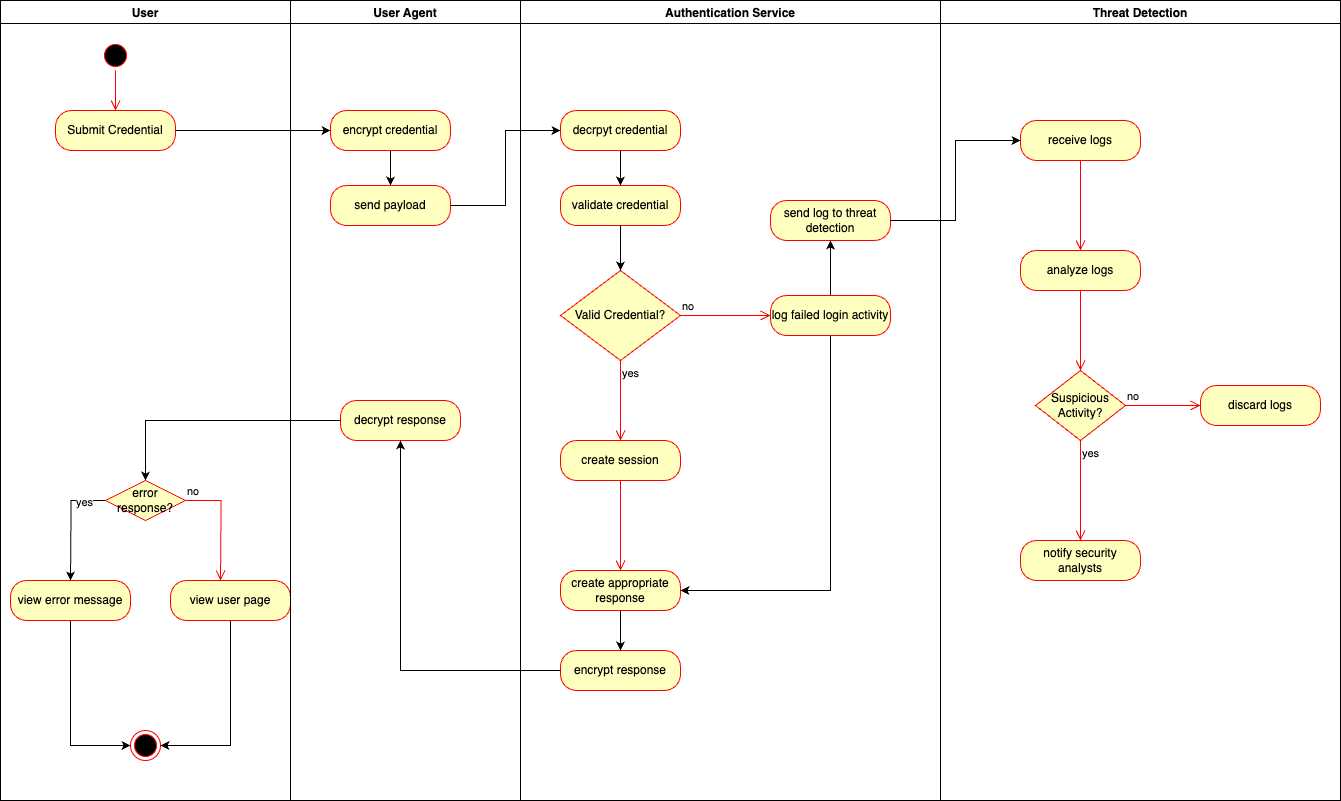

The diagram above was exported from draw.io. Its source (the exported page's mxGraphModel, read from the mxfile embedded in the PNG):
<mxGraphModel dx="2026" dy="1462" grid="1" gridSize="10" guides="1" tooltips="1" connect="1" arrows="1" fold="1" page="1" pageScale="1" pageWidth="850" pageHeight="1100" math="0" shadow="0">
  <root>
    <mxCell id="0" />
    <mxCell id="1" parent="0" />
    <mxCell id="gz3OIhHsMvz_mSFn4bAK-13" value="Valid Credential?" style="rhombus;whiteSpace=wrap;html=1;fontColor=#000000;fillColor=#ffffc0;strokeColor=#ff0000;" vertex="1" parent="1">
      <mxGeometry x="470" y="350" width="120" height="90" as="geometry" />
    </mxCell>
    <mxCell id="gz3OIhHsMvz_mSFn4bAK-14" value="no" style="edgeStyle=orthogonalEdgeStyle;html=1;align=left;verticalAlign=bottom;endArrow=open;endSize=8;strokeColor=#ff0000;rounded=0;entryX=0;entryY=0.5;entryDx=0;entryDy=0;" edge="1" source="gz3OIhHsMvz_mSFn4bAK-13" parent="1" target="BmVwj0AQsgUnXh9rXmHz-31">
      <mxGeometry x="-1" relative="1" as="geometry">
        <mxPoint x="640" y="395" as="targetPoint" />
      </mxGeometry>
    </mxCell>
    <mxCell id="gz3OIhHsMvz_mSFn4bAK-15" value="yes" style="edgeStyle=orthogonalEdgeStyle;html=1;align=left;verticalAlign=top;endArrow=open;endSize=8;strokeColor=#ff0000;rounded=0;entryX=0.5;entryY=0;entryDx=0;entryDy=0;" edge="1" source="gz3OIhHsMvz_mSFn4bAK-13" parent="1" target="BmVwj0AQsgUnXh9rXmHz-27">
      <mxGeometry x="-1" relative="1" as="geometry">
        <mxPoint x="528.9500000000003" y="510" as="targetPoint" />
      </mxGeometry>
    </mxCell>
    <mxCell id="gz3OIhHsMvz_mSFn4bAK-35" style="edgeStyle=orthogonalEdgeStyle;rounded=0;orthogonalLoop=1;jettySize=auto;html=1;exitX=0.5;exitY=1;exitDx=0;exitDy=0;entryX=0.5;entryY=0;entryDx=0;entryDy=0;" edge="1" parent="1">
      <mxGeometry relative="1" as="geometry">
        <mxPoint x="535" y="600" as="targetPoint" />
      </mxGeometry>
    </mxCell>
    <mxCell id="gz3OIhHsMvz_mSFn4bAK-43" value="User" style="swimlane;" vertex="1" parent="1">
      <mxGeometry x="-90" y="80" width="290" height="800" as="geometry" />
    </mxCell>
    <mxCell id="gz3OIhHsMvz_mSFn4bAK-40" value="" style="ellipse;html=1;shape=endState;fillColor=#000000;strokeColor=#ff0000;" vertex="1" parent="gz3OIhHsMvz_mSFn4bAK-43">
      <mxGeometry x="130" y="730" width="30" height="30" as="geometry" />
    </mxCell>
    <mxCell id="BmVwj0AQsgUnXh9rXmHz-1" value="Submit Credential" style="rounded=1;whiteSpace=wrap;html=1;arcSize=40;fontColor=#000000;fillColor=#ffffc0;strokeColor=#ff0000;" vertex="1" parent="gz3OIhHsMvz_mSFn4bAK-43">
      <mxGeometry x="55" y="110" width="120" height="40" as="geometry" />
    </mxCell>
    <mxCell id="BmVwj0AQsgUnXh9rXmHz-6" value="no" style="edgeStyle=orthogonalEdgeStyle;html=1;align=left;verticalAlign=bottom;endArrow=open;endSize=8;strokeColor=#ff0000;rounded=0;entryX=0.5;entryY=0;entryDx=0;entryDy=0;exitX=1;exitY=0.5;exitDx=0;exitDy=0;" edge="1" source="BmVwj0AQsgUnXh9rXmHz-5" parent="gz3OIhHsMvz_mSFn4bAK-43">
      <mxGeometry x="-1" relative="1" as="geometry">
        <mxPoint x="220" y="580" as="targetPoint" />
      </mxGeometry>
    </mxCell>
    <mxCell id="BmVwj0AQsgUnXh9rXmHz-13" style="edgeStyle=orthogonalEdgeStyle;rounded=0;orthogonalLoop=1;jettySize=auto;html=1;exitX=0;exitY=0.5;exitDx=0;exitDy=0;" edge="1" parent="gz3OIhHsMvz_mSFn4bAK-43" source="BmVwj0AQsgUnXh9rXmHz-5">
      <mxGeometry relative="1" as="geometry">
        <mxPoint x="70" y="580" as="targetPoint" />
      </mxGeometry>
    </mxCell>
    <mxCell id="BmVwj0AQsgUnXh9rXmHz-14" value="yes" style="edgeLabel;html=1;align=center;verticalAlign=middle;resizable=0;points=[];" vertex="1" connectable="0" parent="BmVwj0AQsgUnXh9rXmHz-13">
      <mxGeometry x="-0.5997" y="1" relative="1" as="geometry">
        <mxPoint as="offset" />
      </mxGeometry>
    </mxCell>
    <mxCell id="BmVwj0AQsgUnXh9rXmHz-5" value="error response?" style="rhombus;whiteSpace=wrap;html=1;fontColor=#000000;fillColor=#ffffc0;strokeColor=#ff0000;" vertex="1" parent="gz3OIhHsMvz_mSFn4bAK-43">
      <mxGeometry x="105" y="480" width="80" height="40" as="geometry" />
    </mxCell>
    <mxCell id="BmVwj0AQsgUnXh9rXmHz-15" style="edgeStyle=orthogonalEdgeStyle;rounded=0;orthogonalLoop=1;jettySize=auto;html=1;exitX=0.5;exitY=1;exitDx=0;exitDy=0;entryX=1;entryY=0.5;entryDx=0;entryDy=0;" edge="1" parent="gz3OIhHsMvz_mSFn4bAK-43" source="BmVwj0AQsgUnXh9rXmHz-10" target="gz3OIhHsMvz_mSFn4bAK-40">
      <mxGeometry relative="1" as="geometry" />
    </mxCell>
    <mxCell id="BmVwj0AQsgUnXh9rXmHz-10" value="view user page" style="rounded=1;whiteSpace=wrap;html=1;arcSize=40;fontColor=#000000;fillColor=#ffffc0;strokeColor=#ff0000;" vertex="1" parent="gz3OIhHsMvz_mSFn4bAK-43">
      <mxGeometry x="170" y="580" width="120" height="40" as="geometry" />
    </mxCell>
    <mxCell id="BmVwj0AQsgUnXh9rXmHz-16" style="edgeStyle=orthogonalEdgeStyle;rounded=0;orthogonalLoop=1;jettySize=auto;html=1;exitX=0.5;exitY=1;exitDx=0;exitDy=0;entryX=0;entryY=0.5;entryDx=0;entryDy=0;" edge="1" parent="gz3OIhHsMvz_mSFn4bAK-43" source="BmVwj0AQsgUnXh9rXmHz-12" target="gz3OIhHsMvz_mSFn4bAK-40">
      <mxGeometry relative="1" as="geometry" />
    </mxCell>
    <mxCell id="BmVwj0AQsgUnXh9rXmHz-12" value="view error message" style="rounded=1;whiteSpace=wrap;html=1;arcSize=40;fontColor=#000000;fillColor=#ffffc0;strokeColor=#ff0000;" vertex="1" parent="gz3OIhHsMvz_mSFn4bAK-43">
      <mxGeometry x="10" y="580" width="120" height="40" as="geometry" />
    </mxCell>
    <mxCell id="gz3OIhHsMvz_mSFn4bAK-1" value="" style="ellipse;html=1;shape=startState;fillColor=#000000;strokeColor=#ff0000;" vertex="1" parent="gz3OIhHsMvz_mSFn4bAK-43">
      <mxGeometry x="100" y="40" width="30" height="30" as="geometry" />
    </mxCell>
    <mxCell id="gz3OIhHsMvz_mSFn4bAK-2" value="" style="edgeStyle=orthogonalEdgeStyle;html=1;verticalAlign=bottom;endArrow=open;endSize=8;strokeColor=#ff0000;rounded=0;entryX=0.5;entryY=0;entryDx=0;entryDy=0;" edge="1" source="gz3OIhHsMvz_mSFn4bAK-1" parent="gz3OIhHsMvz_mSFn4bAK-43" target="BmVwj0AQsgUnXh9rXmHz-1">
      <mxGeometry relative="1" as="geometry">
        <mxPoint x="195" y="160" as="targetPoint" />
      </mxGeometry>
    </mxCell>
    <mxCell id="gz3OIhHsMvz_mSFn4bAK-47" value="User Agent" style="swimlane;" vertex="1" parent="1">
      <mxGeometry x="200" y="80" width="230" height="800" as="geometry" />
    </mxCell>
    <mxCell id="BmVwj0AQsgUnXh9rXmHz-3" value="decrypt response" style="rounded=1;whiteSpace=wrap;html=1;arcSize=40;fontColor=#000000;fillColor=#ffffc0;strokeColor=#ff0000;" vertex="1" parent="gz3OIhHsMvz_mSFn4bAK-47">
      <mxGeometry x="50" y="400" width="120" height="40" as="geometry" />
    </mxCell>
    <mxCell id="BmVwj0AQsgUnXh9rXmHz-22" style="edgeStyle=orthogonalEdgeStyle;rounded=0;orthogonalLoop=1;jettySize=auto;html=1;exitX=0.5;exitY=1;exitDx=0;exitDy=0;entryX=0.5;entryY=0;entryDx=0;entryDy=0;" edge="1" parent="gz3OIhHsMvz_mSFn4bAK-47" source="BmVwj0AQsgUnXh9rXmHz-18" target="BmVwj0AQsgUnXh9rXmHz-20">
      <mxGeometry relative="1" as="geometry" />
    </mxCell>
    <mxCell id="BmVwj0AQsgUnXh9rXmHz-18" value="encrypt credential" style="rounded=1;whiteSpace=wrap;html=1;arcSize=40;fontColor=#000000;fillColor=#ffffc0;strokeColor=#ff0000;" vertex="1" parent="gz3OIhHsMvz_mSFn4bAK-47">
      <mxGeometry x="40" y="110" width="120" height="40" as="geometry" />
    </mxCell>
    <mxCell id="BmVwj0AQsgUnXh9rXmHz-20" value="send payload" style="rounded=1;whiteSpace=wrap;html=1;arcSize=40;fontColor=#000000;fillColor=#ffffc0;strokeColor=#ff0000;" vertex="1" parent="gz3OIhHsMvz_mSFn4bAK-47">
      <mxGeometry x="40" y="185" width="120" height="40" as="geometry" />
    </mxCell>
    <mxCell id="gz3OIhHsMvz_mSFn4bAK-54" value="Authentication Service" style="swimlane;" vertex="1" parent="1">
      <mxGeometry x="430" y="80" width="420" height="800" as="geometry" />
    </mxCell>
    <mxCell id="BmVwj0AQsgUnXh9rXmHz-36" style="edgeStyle=orthogonalEdgeStyle;rounded=0;orthogonalLoop=1;jettySize=auto;html=1;exitX=0.5;exitY=1;exitDx=0;exitDy=0;" edge="1" parent="gz3OIhHsMvz_mSFn4bAK-54" source="BmVwj0AQsgUnXh9rXmHz-24" target="BmVwj0AQsgUnXh9rXmHz-26">
      <mxGeometry relative="1" as="geometry" />
    </mxCell>
    <mxCell id="BmVwj0AQsgUnXh9rXmHz-24" value="decrpyt credential" style="rounded=1;whiteSpace=wrap;html=1;arcSize=40;fontColor=#000000;fillColor=#ffffc0;strokeColor=#ff0000;" vertex="1" parent="gz3OIhHsMvz_mSFn4bAK-54">
      <mxGeometry x="40" y="110" width="120" height="40" as="geometry" />
    </mxCell>
    <mxCell id="BmVwj0AQsgUnXh9rXmHz-26" value="validate credential" style="rounded=1;whiteSpace=wrap;html=1;arcSize=40;fontColor=#000000;fillColor=#ffffc0;strokeColor=#ff0000;" vertex="1" parent="gz3OIhHsMvz_mSFn4bAK-54">
      <mxGeometry x="40" y="185" width="120" height="40" as="geometry" />
    </mxCell>
    <mxCell id="BmVwj0AQsgUnXh9rXmHz-27" value="create session" style="rounded=1;whiteSpace=wrap;html=1;arcSize=40;fontColor=#000000;fillColor=#ffffc0;strokeColor=#ff0000;" vertex="1" parent="gz3OIhHsMvz_mSFn4bAK-54">
      <mxGeometry x="40" y="440" width="120" height="40" as="geometry" />
    </mxCell>
    <mxCell id="BmVwj0AQsgUnXh9rXmHz-28" value="" style="edgeStyle=orthogonalEdgeStyle;html=1;verticalAlign=bottom;endArrow=open;endSize=8;strokeColor=#ff0000;rounded=0;" edge="1" source="BmVwj0AQsgUnXh9rXmHz-27" parent="gz3OIhHsMvz_mSFn4bAK-54" target="BmVwj0AQsgUnXh9rXmHz-29">
      <mxGeometry relative="1" as="geometry">
        <mxPoint x="100" y="540" as="targetPoint" />
      </mxGeometry>
    </mxCell>
    <mxCell id="BmVwj0AQsgUnXh9rXmHz-54" style="edgeStyle=orthogonalEdgeStyle;rounded=0;orthogonalLoop=1;jettySize=auto;html=1;exitX=0.5;exitY=1;exitDx=0;exitDy=0;" edge="1" parent="gz3OIhHsMvz_mSFn4bAK-54" source="BmVwj0AQsgUnXh9rXmHz-29" target="BmVwj0AQsgUnXh9rXmHz-52">
      <mxGeometry relative="1" as="geometry" />
    </mxCell>
    <mxCell id="BmVwj0AQsgUnXh9rXmHz-29" value="create appropriate response" style="rounded=1;whiteSpace=wrap;html=1;arcSize=40;fontColor=#000000;fillColor=#ffffc0;strokeColor=#ff0000;" vertex="1" parent="gz3OIhHsMvz_mSFn4bAK-54">
      <mxGeometry x="40" y="570" width="120" height="40" as="geometry" />
    </mxCell>
    <mxCell id="BmVwj0AQsgUnXh9rXmHz-38" style="edgeStyle=orthogonalEdgeStyle;rounded=0;orthogonalLoop=1;jettySize=auto;html=1;exitX=0.5;exitY=1;exitDx=0;exitDy=0;entryX=1;entryY=0.5;entryDx=0;entryDy=0;" edge="1" parent="gz3OIhHsMvz_mSFn4bAK-54" source="BmVwj0AQsgUnXh9rXmHz-31" target="BmVwj0AQsgUnXh9rXmHz-29">
      <mxGeometry relative="1" as="geometry" />
    </mxCell>
    <mxCell id="BmVwj0AQsgUnXh9rXmHz-50" style="edgeStyle=orthogonalEdgeStyle;rounded=0;orthogonalLoop=1;jettySize=auto;html=1;exitX=0.5;exitY=0;exitDx=0;exitDy=0;entryX=0.5;entryY=1;entryDx=0;entryDy=0;" edge="1" parent="gz3OIhHsMvz_mSFn4bAK-54" source="BmVwj0AQsgUnXh9rXmHz-31" target="BmVwj0AQsgUnXh9rXmHz-33">
      <mxGeometry relative="1" as="geometry" />
    </mxCell>
    <mxCell id="BmVwj0AQsgUnXh9rXmHz-31" value="log failed login activity" style="rounded=1;whiteSpace=wrap;html=1;arcSize=40;fontColor=#000000;fillColor=#ffffc0;strokeColor=#ff0000;" vertex="1" parent="gz3OIhHsMvz_mSFn4bAK-54">
      <mxGeometry x="250" y="295" width="120" height="40" as="geometry" />
    </mxCell>
    <mxCell id="BmVwj0AQsgUnXh9rXmHz-33" value="send log to threat detection" style="rounded=1;whiteSpace=wrap;html=1;arcSize=40;fontColor=#000000;fillColor=#ffffc0;strokeColor=#ff0000;" vertex="1" parent="gz3OIhHsMvz_mSFn4bAK-54">
      <mxGeometry x="250" y="200" width="120" height="40" as="geometry" />
    </mxCell>
    <mxCell id="BmVwj0AQsgUnXh9rXmHz-52" value="encrypt response" style="rounded=1;whiteSpace=wrap;html=1;arcSize=40;fontColor=#000000;fillColor=#ffffc0;strokeColor=#ff0000;" vertex="1" parent="gz3OIhHsMvz_mSFn4bAK-54">
      <mxGeometry x="40" y="650" width="120" height="40" as="geometry" />
    </mxCell>
    <mxCell id="gz3OIhHsMvz_mSFn4bAK-55" value="Threat Detection" style="swimlane;" vertex="1" parent="1">
      <mxGeometry x="850" y="80" width="400" height="800" as="geometry" />
    </mxCell>
    <mxCell id="BmVwj0AQsgUnXh9rXmHz-56" value="receive logs" style="rounded=1;whiteSpace=wrap;html=1;arcSize=40;fontColor=#000000;fillColor=#ffffc0;strokeColor=#ff0000;" vertex="1" parent="gz3OIhHsMvz_mSFn4bAK-55">
      <mxGeometry x="80" y="120" width="120" height="40" as="geometry" />
    </mxCell>
    <mxCell id="BmVwj0AQsgUnXh9rXmHz-57" value="" style="edgeStyle=orthogonalEdgeStyle;html=1;verticalAlign=bottom;endArrow=open;endSize=8;strokeColor=#ff0000;rounded=0;entryX=0.5;entryY=0;entryDx=0;entryDy=0;" edge="1" source="BmVwj0AQsgUnXh9rXmHz-56" parent="gz3OIhHsMvz_mSFn4bAK-55" target="BmVwj0AQsgUnXh9rXmHz-59">
      <mxGeometry relative="1" as="geometry">
        <mxPoint x="140" y="220" as="targetPoint" />
      </mxGeometry>
    </mxCell>
    <mxCell id="BmVwj0AQsgUnXh9rXmHz-59" value="analyze logs" style="rounded=1;whiteSpace=wrap;html=1;arcSize=40;fontColor=#000000;fillColor=#ffffc0;strokeColor=#ff0000;" vertex="1" parent="gz3OIhHsMvz_mSFn4bAK-55">
      <mxGeometry x="80" y="250" width="120" height="40" as="geometry" />
    </mxCell>
    <mxCell id="BmVwj0AQsgUnXh9rXmHz-61" value="discard logs" style="rounded=1;whiteSpace=wrap;html=1;arcSize=40;fontColor=#000000;fillColor=#ffffc0;strokeColor=#ff0000;" vertex="1" parent="gz3OIhHsMvz_mSFn4bAK-55">
      <mxGeometry x="260" y="385" width="120" height="40" as="geometry" />
    </mxCell>
    <mxCell id="gz3OIhHsMvz_mSFn4bAK-22" value="Suspicious Activity?" style="rhombus;whiteSpace=wrap;html=1;fontColor=#000000;fillColor=#ffffc0;strokeColor=#ff0000;" vertex="1" parent="gz3OIhHsMvz_mSFn4bAK-55">
      <mxGeometry x="95" y="370" width="90" height="70" as="geometry" />
    </mxCell>
    <mxCell id="BmVwj0AQsgUnXh9rXmHz-60" value="" style="edgeStyle=orthogonalEdgeStyle;html=1;verticalAlign=bottom;endArrow=open;endSize=8;strokeColor=#ff0000;rounded=0;entryX=0.5;entryY=0;entryDx=0;entryDy=0;" edge="1" source="BmVwj0AQsgUnXh9rXmHz-59" parent="gz3OIhHsMvz_mSFn4bAK-55" target="gz3OIhHsMvz_mSFn4bAK-22">
      <mxGeometry relative="1" as="geometry">
        <mxPoint x="140" y="350" as="targetPoint" />
      </mxGeometry>
    </mxCell>
    <mxCell id="gz3OIhHsMvz_mSFn4bAK-23" value="no" style="edgeStyle=orthogonalEdgeStyle;html=1;align=left;verticalAlign=bottom;endArrow=open;endSize=8;strokeColor=#ff0000;rounded=0;entryX=0;entryY=0.5;entryDx=0;entryDy=0;" edge="1" source="gz3OIhHsMvz_mSFn4bAK-22" parent="gz3OIhHsMvz_mSFn4bAK-55" target="BmVwj0AQsgUnXh9rXmHz-61">
      <mxGeometry x="-1" relative="1" as="geometry">
        <mxPoint x="240" y="395" as="targetPoint" />
      </mxGeometry>
    </mxCell>
    <mxCell id="BmVwj0AQsgUnXh9rXmHz-76" value="notify security analysts" style="rounded=1;whiteSpace=wrap;html=1;arcSize=40;fontColor=#000000;fillColor=#ffffc0;strokeColor=#ff0000;" vertex="1" parent="gz3OIhHsMvz_mSFn4bAK-55">
      <mxGeometry x="80" y="540" width="120" height="40" as="geometry" />
    </mxCell>
    <mxCell id="gz3OIhHsMvz_mSFn4bAK-24" value="yes" style="edgeStyle=orthogonalEdgeStyle;html=1;align=left;verticalAlign=top;endArrow=open;endSize=8;strokeColor=#ff0000;rounded=0;entryX=0.5;entryY=0;entryDx=0;entryDy=0;" edge="1" source="gz3OIhHsMvz_mSFn4bAK-22" parent="gz3OIhHsMvz_mSFn4bAK-55" target="BmVwj0AQsgUnXh9rXmHz-76">
      <mxGeometry x="-1" relative="1" as="geometry">
        <mxPoint x="155" y="510" as="targetPoint" />
      </mxGeometry>
    </mxCell>
    <mxCell id="BmVwj0AQsgUnXh9rXmHz-17" style="edgeStyle=orthogonalEdgeStyle;rounded=0;orthogonalLoop=1;jettySize=auto;html=1;exitX=0;exitY=0.5;exitDx=0;exitDy=0;" edge="1" parent="1" source="BmVwj0AQsgUnXh9rXmHz-3" target="BmVwj0AQsgUnXh9rXmHz-5">
      <mxGeometry relative="1" as="geometry" />
    </mxCell>
    <mxCell id="BmVwj0AQsgUnXh9rXmHz-23" style="edgeStyle=orthogonalEdgeStyle;rounded=0;orthogonalLoop=1;jettySize=auto;html=1;exitX=1;exitY=0.5;exitDx=0;exitDy=0;entryX=0;entryY=0.5;entryDx=0;entryDy=0;" edge="1" parent="1" source="BmVwj0AQsgUnXh9rXmHz-1" target="BmVwj0AQsgUnXh9rXmHz-18">
      <mxGeometry relative="1" as="geometry" />
    </mxCell>
    <mxCell id="BmVwj0AQsgUnXh9rXmHz-35" style="edgeStyle=orthogonalEdgeStyle;rounded=0;orthogonalLoop=1;jettySize=auto;html=1;exitX=1;exitY=0.5;exitDx=0;exitDy=0;entryX=0;entryY=0.5;entryDx=0;entryDy=0;" edge="1" parent="1" source="BmVwj0AQsgUnXh9rXmHz-20" target="BmVwj0AQsgUnXh9rXmHz-24">
      <mxGeometry relative="1" as="geometry" />
    </mxCell>
    <mxCell id="BmVwj0AQsgUnXh9rXmHz-37" style="edgeStyle=orthogonalEdgeStyle;rounded=0;orthogonalLoop=1;jettySize=auto;html=1;exitX=0.5;exitY=1;exitDx=0;exitDy=0;" edge="1" parent="1" source="BmVwj0AQsgUnXh9rXmHz-26" target="gz3OIhHsMvz_mSFn4bAK-13">
      <mxGeometry relative="1" as="geometry" />
    </mxCell>
    <mxCell id="BmVwj0AQsgUnXh9rXmHz-55" style="edgeStyle=orthogonalEdgeStyle;rounded=0;orthogonalLoop=1;jettySize=auto;html=1;exitX=0;exitY=0.5;exitDx=0;exitDy=0;" edge="1" parent="1" source="BmVwj0AQsgUnXh9rXmHz-52" target="BmVwj0AQsgUnXh9rXmHz-3">
      <mxGeometry relative="1" as="geometry" />
    </mxCell>
    <mxCell id="BmVwj0AQsgUnXh9rXmHz-78" style="edgeStyle=orthogonalEdgeStyle;rounded=0;orthogonalLoop=1;jettySize=auto;html=1;exitX=1;exitY=0.5;exitDx=0;exitDy=0;entryX=0;entryY=0.5;entryDx=0;entryDy=0;" edge="1" parent="1" source="BmVwj0AQsgUnXh9rXmHz-33" target="BmVwj0AQsgUnXh9rXmHz-56">
      <mxGeometry relative="1" as="geometry" />
    </mxCell>
  </root>
</mxGraphModel>